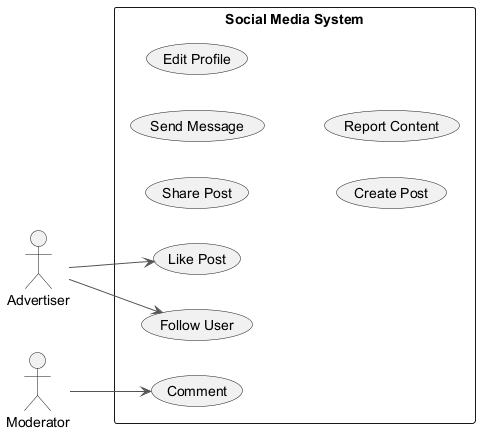

The diagram above was rendered by PlantUML. Its source (embedded in the PNG):
@startuml
skinparam monochrome true
skinparam ArrowColor #555555
left to right direction
actor "Advertiser" as A
actor "Moderator" as M
rectangle "Social Media System" {
  usecase "Comment" as UC_Comment
  usecase "Share Post" as UC_SharePost
  usecase "Like Post" as UC_LikePost
  usecase "Send Message" as UC_SendMessage
  usecase "Edit Profile" as UC_EditProfile
  usecase "Follow User" as UC_FollowUser
  usecase "Create Post" as UC_CreatePost
  usecase "Report Content" as UC_ReportContent
}
A --> UC_LikePost
A --> UC_FollowUser
M --> UC_Comment
@enduml